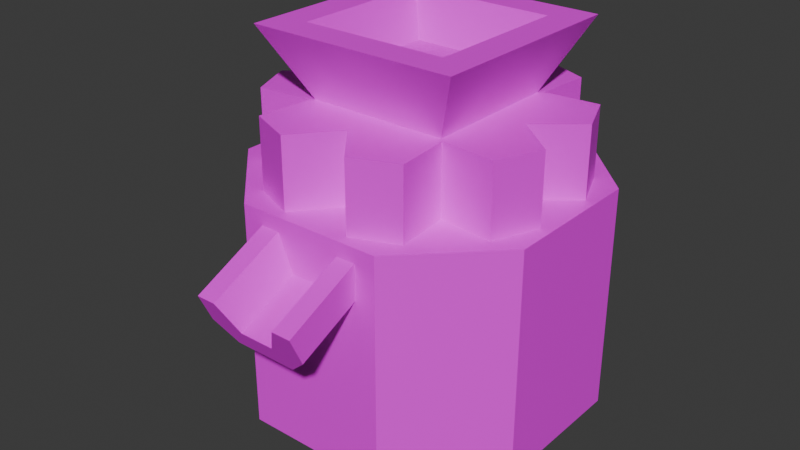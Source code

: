 # Source: Mill.blend  (saved by Blender 5.0.118; exported with 4.5.12 LTS)
import bpy
from mathutils import Matrix  # noqa: F401  (used for matrix-valued properties, if any)

bpy.ops.wm.read_factory_settings(use_empty=True)
scene = bpy.context.scene
scene.name = 'Scene'

# ---- images (referenced by path relative to the original .blend; pixels are not part of the script)
import os
ASSET_DIR = os.environ.get("B2B_ASSET_DIR", "")  # directory of the original .blend (textures are referenced by path, not embedded)
HERE = os.path.dirname(os.path.abspath(__file__))  # packed textures are extracted next to this script under _unpacked/

def load_image(name, relpath, width, height, colorspace="sRGB"):
    """Load a texture the original file referenced (path relative to the .blend, or extracted next to this script)."""
    p = next((c for c in (os.path.join(HERE, relpath), os.path.join(ASSET_DIR, relpath)) if relpath and os.path.exists(c)), "")
    if p:
        img = bpy.data.images.load(p, check_existing=True)
        img.name = name
    else:  # same state as the original file: an image datablock whose file is absent (Cycles renders it pink)
        img = bpy.data.images.new(name, width, height)
        img.source = "FILE"
        img.filepath = "//" + (relpath or name)
    img.colorspace_settings.name = colorspace
    return img
img_mill = load_image('Mill', 'Mill.png', 1024, 1024, 'sRGB')

# ---- materials (node trees are filled in below, after node groups)
mat_main = bpy.data.materials.new('Main')

# ---- material node trees
mat_main.use_nodes = True; mat_main.node_tree.nodes.clear()
_N = mat_main.node_tree.nodes; _L = mat_main.node_tree.links
n0 = _N.new('ShaderNodeBsdfPrincipled'); n0.name = 'Principled BSDF'; n0.location = (-200, 100)
n1 = _N.new('ShaderNodeOutputMaterial'); n1.name = 'Material Output'; n1.location = (200, 100)
n2 = _N.new('ShaderNodeTexImage'); n2.name = 'Image Texture'; n2.location = (-490, 75)
n2.image = img_mill
n2.interpolation = 'Closest'
_L.new(n0.outputs[0], n1.inputs[0])
_L.new(n2.outputs[0], n0.inputs[0])
n1.is_active_output = True

# ---- world
world_world = bpy.data.worlds.new('World'); scene.world = world_world
world_world.use_nodes = True; world_world.node_tree.nodes.clear()
_N = world_world.node_tree.nodes; _L = world_world.node_tree.links
n0 = _N.new('ShaderNodeOutputWorld'); n0.name = 'World Output'; n0.location = (300, 300)
n1 = _N.new('ShaderNodeBackground'); n1.name = 'Background'; n1.location = (10, 300)
n1.inputs[0].default_value = (0.05088, 0.05088, 0.05088, 1.0)
_L.new(n1.outputs[0], n0.inputs[0])
n0.is_active_output = True
world_world.color = (0.05088, 0.05088, 0.05088)
world_world.sun_shadow_jitter_overblur = 0.0

# ---- meshes
me_base = bpy.data.meshes.new('Base')
me_base.from_pydata([(0.21, 0.21, 1.05), (0.15, 0.15, 0.75), (0.21, -0.21, 1.05), (0.15, -0.15, 0.75), (-0.21, 0.21, 1.05), (-0.15, 0.15, 0.75), (-0.21, -0.21, 1.05), (-0.15, -0.15, 0.75), (-0.21, -0.45, 0.0), (-0.45, -0.21, 0.0), (-0.45, -0.21, 0.65), (-0.21, -0.45, 0.65), (-0.45, 0.21, 0.0), (-0.21, 0.45, 0.0), (-0.21, 0.45, 0.65), (-0.45, 0.21, 0.65), (0.45, -0.21, 0.0), (0.21, -0.45, 0.0), (0.21, -0.45, 0.65), (0.45, -0.21, 0.65), (0.21, 0.45, 0.0), (0.45, 0.21, 0.0), (0.45, 0.21, 0.65), (0.21, 0.45, 0.65), (0.3, -0.3, 1.05), (-0.3, -0.3, 1.05), (0.3, 0.3, 1.05), (-0.3, 0.3, 1.05), (0.147, -0.147, 0.93), (-0.147, -0.147, 0.93), (0.147, 0.147, 0.93), (-0.147, 0.147, 0.93)], [], [(3, 24, 25, 7), (5, 27, 26, 1), (7, 25, 27, 5), (0, 4, 31, 30), (5, 1, 3, 7), (1, 26, 24, 3), (8, 11, 10, 9), (14, 13, 12, 15), (22, 21, 20, 23), (18, 17, 16, 19), (12, 13, 20, 21, 16, 17, 8, 9), (9, 10, 15, 12), (17, 18, 11, 8), (22, 23, 14, 15, 10, 11, 18, 19), (13, 14, 23, 20), (21, 22, 19, 16), (2, 6, 25, 24), (0, 2, 24, 26), (4, 0, 26, 27), (6, 4, 27, 25), (30, 31, 29, 28), (6, 2, 28, 29), (4, 6, 29, 31), (2, 0, 30, 28)])
_uv = me_base.uv_layers.new(name='UVMap')
_uv.uv.foreach_set('vector', [0.6004, 0.04977, 0.6585, 0.1796, 0.4262, 0.1796, 0.4843, 0.04977, 0.4843, 0.5979, 0.4262, 0.468, 0.6585, 0.468, 0.6004, 0.5979, 0.2683, 0.2658, 0.3981, 0.2077, 0.3981, 0.44, 0.2683, 0.3819, 0.6236, 0.4332, 0.461, 0.4332, 0.4854, 0.3807, 0.5992, 0.3807, 0.4843, 0.5979, 0.6004, 0.5979, 0.6004, 0.714, 0.4843, 0.714, 0.8164, 0.3819, 0.6866, 0.44, 0.6866, 0.2077, 0.8164, 0.2658, 2.418e-08, 0.4566, 0.2516, 0.4566, 0.2516, 0.588, 2.418e-08, 0.588, 0.2516, 0.294, 1.735e-08, 0.294, 9.818e-09, 0.1626, 0.2516, 0.1626, 0.2516, 0.588, 3.105e-08, 0.588, 2.684e-08, 0.4566, 0.2516, 0.4566, 0.2516, 0.294, 2.418e-08, 0.294, 3.65e-09, 0.1626, 0.2516, 0.1626, 0.7388, 0.8039, 0.6459, 0.711, 0.6459, 0.5484, 0.7388, 0.4555, 0.9014, 0.4555, 0.9943, 0.5484, 0.9943, 0.711, 0.9014, 0.8039, 3.65e-09, 3.016e-09, 0.2516, 1.402e-08, 0.2516, 0.1626, 9.818e-09, 0.1626, 2.418e-08, 0.294, 0.2516, 0.294, 0.2516, 0.4566, 2.418e-08, 0.4566, 0.7388, 0.8039, 0.6459, 0.711, 0.6459, 0.5484, 0.7388, 0.4555, 0.9014, 0.4555, 0.9943, 0.5484, 0.9943, 0.711, 0.9014, 0.8039, 1.735e-08, 0.294, 0.2516, 0.294, 0.2516, 0.4566, 2.684e-08, 0.4566, 3.65e-09, -7.983e-09, 0.2516, 7.569e-09, 0.2516, 0.1626, 3.65e-09, 0.1626, 0.6236, 0.2145, 0.461, 0.2145, 0.4262, 0.1796, 0.6585, 0.1796, 0.6517, 0.4051, 0.6517, 0.2425, 0.6866, 0.2077, 0.6866, 0.44, 0.461, 0.4332, 0.6236, 0.4332, 0.6585, 0.468, 0.4262, 0.468, 0.433, 0.2425, 0.433, 0.4051, 0.3981, 0.44, 0.3981, 0.2077, 0.5992, 0.3807, 0.4854, 0.3807, 0.4854, 0.2669, 0.5992, 0.2669, 0.461, 0.2145, 0.6236, 0.2145, 0.5992, 0.2669, 0.4854, 0.2669, 0.433, 0.4051, 0.433, 0.2425, 0.4854, 0.2669, 0.4854, 0.3807, 0.6517, 0.2425, 0.6517, 0.4051, 0.5992, 0.3807, 0.5992, 0.2669])
me_base.materials.append(mat_main)
me_base.update()
me_wheel = bpy.data.meshes.new('Wheel')
me_wheel.from_pydata([(0.0, 0.3, -0.15), (0.0, 0.3, 0.15), (0.2121, 0.2121, -0.15), (0.2121, 0.2121, 0.15), (0.3, 0.0, -0.15), (0.3, 0.0, 0.15), (0.2121, -0.2121, -0.15), (0.2121, -0.2121, 0.15), (0.0, -0.3, -0.15), (0.0, -0.3, 0.15), (-0.2121, -0.2121, -0.15), (-0.2121, -0.2121, 0.15), (-0.3, 0.0, -0.15), (-0.3, 0.0, 0.15), (-0.2121, 0.2121, -0.15), (-0.2121, 0.2121, 0.15), (-0.09983, 0.421, -0.15), (-0.09983, 0.421, 0.15), (0.3683, 0.2271, 0.15), (0.3683, 0.2271, -0.15), (0.421, 0.09983, -0.15), (0.421, 0.09983, 0.15), (0.2271, -0.3683, 0.15), (0.2271, -0.3683, -0.15), (0.09983, -0.421, -0.15), (0.09983, -0.421, 0.15), (-0.3683, -0.2271, 0.15), (-0.3683, -0.2271, -0.15), (-0.421, -0.09983, -0.15), (-0.421, -0.09983, 0.15), (-0.2271, 0.3683, 0.15), (-0.2271, 0.3683, -0.15), (0.09983, 0.421, -0.15), (0.2271, 0.3683, -0.15), (0.2271, 0.3683, 0.15), (0.09983, 0.421, 0.15), (0.421, -0.09983, 0.15), (0.421, -0.09983, -0.15), (0.3683, -0.2271, -0.15), (0.3683, -0.2271, 0.15), (-0.09983, -0.421, 0.15), (-0.09983, -0.421, -0.15), (-0.2271, -0.3683, -0.15), (-0.2271, -0.3683, 0.15), (-0.421, 0.09983, 0.15), (-0.421, 0.09983, -0.15), (-0.3683, 0.2271, -0.15), (-0.3683, 0.2271, 0.15)], [], [(8, 9, 40, 41), (2, 3, 18, 19), (14, 12, 45, 46), (8, 6, 23, 24), (12, 13, 44, 45), (11, 13, 29, 26), (3, 1, 15, 13, 11, 9, 7, 5), (3, 2, 33, 34), (1, 0, 16, 17), (0, 2, 4, 6, 8, 10, 12, 14), (19, 18, 21, 20), (23, 22, 25, 24), (27, 26, 29, 28), (31, 30, 17, 16), (13, 12, 28, 29), (7, 9, 25, 22), (4, 2, 19, 20), (9, 8, 24, 25), (3, 5, 21, 18), (5, 4, 20, 21), (14, 15, 30, 31), (0, 14, 31, 16), (10, 11, 26, 27), (15, 1, 17, 30), (12, 10, 27, 28), (6, 7, 22, 23), (32, 35, 34, 33), (37, 36, 39, 38), (41, 40, 43, 42), (45, 44, 47, 46), (13, 15, 47, 44), (10, 8, 41, 42), (4, 5, 36, 37), (15, 14, 46, 47), (9, 11, 43, 40), (6, 4, 37, 38), (2, 0, 32, 33), (11, 10, 42, 43), (5, 7, 39, 36), (1, 3, 34, 35), (7, 6, 38, 39), (0, 1, 35, 32)])
_uv = me_wheel.uv_layers.new(name='UVMap')
_uv.uv.foreach_set('vector', [0.4592, 0.5432, 0.4592, 0.6682, 0.3938, 0.6682, 0.3938, 0.5432, 0.4592, 0.5432, 0.4592, 0.6682, 0.3938, 0.6682, 0.3938, 0.5432, 0.3173, 0.4806, 0.413, 0.4806, 0.3938, 0.5432, 0.3364, 0.5432, 0.3173, 0.4806, 0.413, 0.4806, 0.3938, 0.5432, 0.3364, 0.5432, 0.4592, 0.5432, 0.4592, 0.6682, 0.3938, 0.6682, 0.3938, 0.5432, 0.413, 0.7307, 0.3173, 0.7307, 0.3364, 0.6682, 0.3938, 0.6682, 0.7254, 0.1792, 0.7254, 0.08353, 0.793, 0.01587, 0.8887, 0.01587, 0.9564, 0.08353, 0.9564, 0.1792, 0.8887, 0.2469, 0.793, 0.2469, 0.2711, 0.6682, 0.2711, 0.5432, 0.3364, 0.5432, 0.3364, 0.6682, 0.2711, 0.6682, 0.2711, 0.5432, 0.3364, 0.5432, 0.3364, 0.6682, 0.793, 0.01587, 0.8887, 0.01587, 0.9564, 0.08353, 0.9564, 0.1792, 0.8887, 0.2469, 0.793, 0.2469, 0.7254, 0.1792, 0.7254, 0.08353, 0.3938, 0.5432, 0.3938, 0.6682, 0.3364, 0.6682, 0.3364, 0.5432, 0.3938, 0.5432, 0.3938, 0.6682, 0.3364, 0.6682, 0.3364, 0.5432, 0.3938, 0.5432, 0.3938, 0.6682, 0.3364, 0.6682, 0.3364, 0.5432, 0.3938, 0.5432, 0.3938, 0.6682, 0.3364, 0.6682, 0.3364, 0.5432, 0.2711, 0.6682, 0.2711, 0.5432, 0.3364, 0.5432, 0.3364, 0.6682, 0.413, 0.7307, 0.3173, 0.7307, 0.3364, 0.6682, 0.3938, 0.6682, 0.3173, 0.4806, 0.413, 0.4806, 0.3938, 0.5432, 0.3364, 0.5432, 0.2711, 0.6682, 0.2711, 0.5432, 0.3364, 0.5432, 0.3364, 0.6682, 0.413, 0.7307, 0.3173, 0.7307, 0.3364, 0.6682, 0.3938, 0.6682, 0.2711, 0.6682, 0.2711, 0.5432, 0.3364, 0.5432, 0.3364, 0.6682, 0.4592, 0.5432, 0.4592, 0.6682, 0.3938, 0.6682, 0.3938, 0.5432, 0.3173, 0.4806, 0.413, 0.4806, 0.3938, 0.5432, 0.3364, 0.5432, 0.4592, 0.5432, 0.4592, 0.6682, 0.3938, 0.6682, 0.3938, 0.5432, 0.413, 0.7307, 0.3173, 0.7307, 0.3364, 0.6682, 0.3938, 0.6682, 0.3173, 0.4806, 0.413, 0.4806, 0.3938, 0.5432, 0.3364, 0.5432, 0.4592, 0.5432, 0.4592, 0.6682, 0.3938, 0.6682, 0.3938, 0.5432, 0.3938, 0.5432, 0.3938, 0.6682, 0.3364, 0.6682, 0.3364, 0.5432, 0.3938, 0.5432, 0.3938, 0.6682, 0.3364, 0.6682, 0.3364, 0.5432, 0.3938, 0.5432, 0.3938, 0.6682, 0.3364, 0.6682, 0.3364, 0.5432, 0.3938, 0.5432, 0.3938, 0.6682, 0.3364, 0.6682, 0.3364, 0.5432, 0.413, 0.7307, 0.3173, 0.7307, 0.3364, 0.6682, 0.3938, 0.6682, 0.3173, 0.4806, 0.413, 0.4806, 0.3938, 0.5432, 0.3364, 0.5432, 0.4592, 0.5432, 0.4592, 0.6682, 0.3938, 0.6682, 0.3938, 0.5432, 0.2711, 0.6682, 0.2711, 0.5432, 0.3364, 0.5432, 0.3364, 0.6682, 0.413, 0.7307, 0.3173, 0.7307, 0.3364, 0.6682, 0.3938, 0.6682, 0.3173, 0.4806, 0.413, 0.4806, 0.3938, 0.5432, 0.3364, 0.5432, 0.3173, 0.4806, 0.413, 0.4806, 0.3938, 0.5432, 0.3364, 0.5432, 0.2711, 0.6682, 0.2711, 0.5432, 0.3364, 0.5432, 0.3364, 0.6682, 0.413, 0.7307, 0.3173, 0.7307, 0.3364, 0.6682, 0.3938, 0.6682, 0.413, 0.7307, 0.3173, 0.7307, 0.3364, 0.6682, 0.3938, 0.6682, 0.2711, 0.6682, 0.2711, 0.5432, 0.3364, 0.5432, 0.3364, 0.6682, 0.4592, 0.5432, 0.4592, 0.6682, 0.3938, 0.6682, 0.3938, 0.5432])
me_wheel.materials.append(mat_main)
me_wheel.update()
me_spout = bpy.data.meshes.new('Spout')
me_spout.from_pydata([(-0.15, -0.3, 0.15), (-0.15, 0.0, 0.15), (0.15, -0.3, 0.15), (0.15, 0.0, 0.15), (-0.095, 0.0, 0.15), (0.095, 0.0, 0.15), (0.095, -0.3, 0.15), (-0.095, -0.3, 0.15), (-0.05, 0.0, 0.06), (0.05, 0.0, 0.06), (0.05, -0.3, 0.06), (-0.05, -0.3, 0.06), (-0.15, -0.3, 0.06), (-0.09, -0.3, 0.0), (-0.09, 0.0, 0.0), (-0.15, 0.0, 0.06), (0.09, -0.3, 0.0), (0.15, -0.3, 0.06), (0.15, 0.0, 0.06), (0.09, 0.0, 0.0)], [], [(4, 1, 0, 7), (3, 5, 6, 2), (6, 5, 9, 10), (9, 8, 11, 10), (4, 7, 11, 8), (14, 13, 12, 15), (16, 19, 18, 17), (14, 19, 16, 13), (12, 0, 1, 15), (6, 10, 11, 7, 0, 12, 13, 16, 17, 2), (4, 8, 9, 5, 3, 18, 19, 14, 15, 1), (18, 3, 2, 17)])
_uv = me_spout.uv_layers.new(name='UVMap')
_uv.uv.foreach_set('vector', [0.3641, 0.7434, 0.3886, 0.7434, 0.3886, 0.877, 0.3641, 0.877, 0.2054, 0.7434, 0.2299, 0.7434, 0.2299, 0.877, 0.2054, 0.877, 0.2299, 0.877, 0.2299, 0.7434, 0.2747, 0.7434, 0.2747, 0.877, 0.2747, 0.7434, 0.3193, 0.7434, 0.3193, 0.877, 0.2747, 0.877, 0.3641, 0.7434, 0.3641, 0.877, 0.3193, 0.877, 0.3193, 0.7434, 0.4665, 0.7434, 0.4665, 0.877, 0.4287, 0.877, 0.4287, 0.7434, 0.1275, 0.877, 0.1275, 0.7434, 0.1653, 0.7434, 0.1653, 0.877, 0.04736, 0.7434, 0.1275, 0.7434, 0.1275, 0.877, 0.04736, 0.877, 0.4287, 0.877, 0.3886, 0.877, 0.3886, 0.7434, 0.4287, 0.7434, 0.1298, 0.9438, 0.1097, 0.9037, 0.06517, 0.9037, 0.04513, 0.9438, 0.02063, 0.9438, 0.02063, 0.9037, 0.04736, 0.877, 0.1275, 0.877, 0.1543, 0.9037, 0.1543, 0.9438, 0.04513, 0.6766, 0.06517, 0.7167, 0.1097, 0.7167, 0.1298, 0.6766, 0.1543, 0.6766, 0.1543, 0.7167, 0.1275, 0.7434, 0.04736, 0.7434, 0.02063, 0.7167, 0.02063, 0.6766, 0.1653, 0.7434, 0.2054, 0.7434, 0.2054, 0.877, 0.1653, 0.877])
me_spout.materials.append(mat_main)
me_spout.update()

# ---- objects
ob_base = bpy.data.objects.new('Base', me_base)
ob_wheel = bpy.data.objects.new('Wheel', me_wheel)
ob_spout = bpy.data.objects.new('Spout', me_spout)

# ---- transforms, parenting, visibility, modifiers, constraints
ob_base.location = (0.0, 0.0, 0.0)
ob_wheel.location = (0.0, 0.0, 0.7)
ob_spout.location = (0.0, -0.33, 0.5)
ob_spout.rotation_euler = (0.4363, 9.384e-17, 2.08e-17)

# ---- collection membership
scene.collection.objects.link(ob_base)
scene.collection.objects.link(ob_wheel)
scene.collection.objects.link(ob_spout)

# ---- scene / render settings (as saved in the file)
scene.frame_start = 1; scene.frame_end = 250; scene.frame_set(1)
scene.render.engine = 'BLENDER_EEVEE_NEXT'
scene.render.bake_bias = 0.0
scene.render.bake_samples = 0
bpy.context.view_layer.update()

# ---- added for rendering (the .blend has no active camera and no usable light): camera, sun
cam_auto = bpy.data.cameras.new('AutoCamera')
cam_auto.lens = 50.0
cam_auto.sensor_width = 36.0
cam_auto.clip_end = 1000.0
ob_auto_camera = bpy.data.objects.new('AutoCamera', cam_auto)
scene.collection.objects.link(ob_auto_camera)
ob_auto_camera.location = (1.64377, -2.08016, 1.84001)
ob_auto_camera.rotation_euler = (1.09748, -7.21219e-08, 0.694738)
scene.camera = ob_auto_camera
light_auto_sun = bpy.data.lights.new('AutoSun', 'SUN')
light_auto_sun.energy = 3.0
light_auto_sun.angle = 0.0523599
ob_auto_sun = bpy.data.objects.new('AutoSun', light_auto_sun)
scene.collection.objects.link(ob_auto_sun)
ob_auto_sun.rotation_euler = (0.872665, 0.174533, 0.523599)
bpy.context.view_layer.update()
